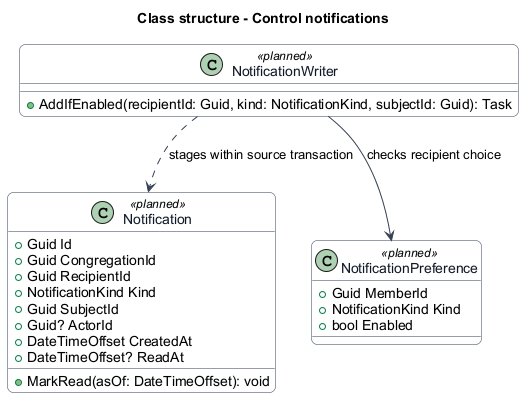

The diagram above was rendered by PlantUML. Its source (embedded in the PNG):
@startuml
skinparam backgroundColor #FFFFFF
skinparam shadowing false
skinparam roundcorner 12
skinparam defaultFontName Arial
skinparam ArrowColor #344054
skinparam rectangle {
  BorderColor #344054
  FontColor #101828
}
skinparam package {
  BorderColor #667085
  FontColor #101828
  BackgroundColor #F9FAFB
}
skinparam class {
  BorderColor #344054
  FontColor #101828
  BackgroundColor #F9FAFB
}
title Class structure - Control notifications
class Notification <<planned>> {
  +Guid Id
  +Guid CongregationId
  +Guid RecipientId
  +NotificationKind Kind
  +Guid SubjectId
  +Guid? ActorId
  +DateTimeOffset CreatedAt
  +DateTimeOffset? ReadAt
  +MarkRead(asOf: DateTimeOffset): void
}
class NotificationPreference <<planned>> {
  +Guid MemberId
  +NotificationKind Kind
  +bool Enabled
}
class NotificationWriter <<planned>> {
  +AddIfEnabled(recipientId: Guid, kind: NotificationKind, subjectId: Guid): Task
}
NotificationWriter --> NotificationPreference : checks recipient choice
NotificationWriter ..> Notification : stages within source transaction
@enduml